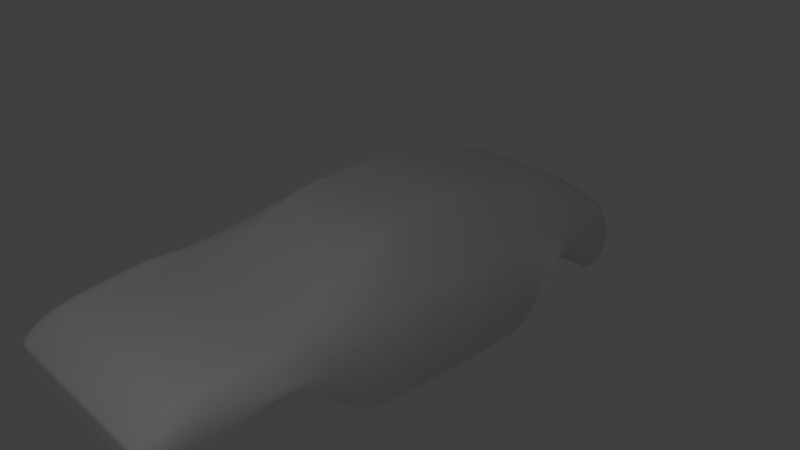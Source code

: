 # Source: body.blend  (saved by Blender 2.79.0; exported with 4.5.12 LTS)
import bpy
from mathutils import Matrix  # noqa: F401  (used for matrix-valued properties, if any)

bpy.ops.wm.read_factory_settings(use_empty=True)
scene = bpy.context.scene
scene.name = 'Scene'

# ---- collections
col_collection_1 = bpy.data.collections.new('Collection 1'); scene.collection.children.link(col_collection_1)
col_collection_1.hide_render = True
col_collection_1.hide_viewport = True
col_collection_2 = bpy.data.collections.new('Collection 2'); scene.collection.children.link(col_collection_2)
col_collection_2.hide_render = True
col_collection_2.hide_viewport = True
col_collection_3 = bpy.data.collections.new('Collection 3'); scene.collection.children.link(col_collection_3)
col_collection_11 = bpy.data.collections.new('Collection 11'); scene.collection.children.link(col_collection_11)

# ---- world
world_world = bpy.data.worlds.new('World'); scene.world = world_world
world_world.color = (0.05088, 0.05088, 0.05088)
world_world.use_sun_shadow = False
world_world.sun_shadow_jitter_overblur = 0.0
world_world.cycles.sampling_method = 'MANUAL'

# ---- cameras
cam_camera = bpy.data.cameras.new('Camera')
cam_camera.clip_end = 100.0
cam_camera.lens = 35.0
cam_camera.sensor_width = 32.0
cam_camera.sensor_height = 18.0
cam_camera.ortho_scale = 7.314
cam_camera.dof.focus_distance = 0.0
cam_camera.dof.aperture_fstop = 128.0

# ---- lights
light_lamp = bpy.data.lights.new('Lamp', 'POINT')
light_lamp.transmission_factor = 0.0
light_lamp.cutoff_distance = 30.0
light_lamp.energy = 100.0
light_lamp.shadow_buffer_clip_start = 1.001
light_lamp.shadow_soft_size = 0.1
light_lamp.shadow_maximum_resolution = 0.006
light_lamp.use_absolute_resolution = True
light_point = bpy.data.lights.new('Point', 'POINT')
light_point.transmission_factor = 0.0
light_point.energy = 100.0
light_point.shadow_buffer_clip_start = 0.5
light_point.shadow_soft_size = 0.1
light_point.shadow_maximum_resolution = 0.006
light_point.use_absolute_resolution = True

# ---- meshes
me_cube = bpy.data.meshes.new('Cube')
me_cube.from_pydata([(1.0, -1.0, -0.8673), (1.0, -1.0, 0.8673), (1.0, 1.0, -0.8673), (1.0, 1.0, 0.8673), (1.0, 1.0, 0.4336), (1.0, 1.0, 0.0), (1.0, 1.0, -0.4336), (1.0, -1.0, 0.4336), (1.0, -0.5, -0.8673), (1.0, 0.0, -0.8673), (1.0, 0.5, -0.8673), (1.0, 0.5, 0.8673), (1.0, 0.0, 0.8673), (1.0, -0.5, 0.8673), (1.856, 0.0, -0.4336), (1.856, 0.5, -0.4336), (1.856, -1.0, -0.4336), (1.856, -1.0, 0.0), (1.856, 1.0, -0.4336), (1.856, 1.0, 0.0), (1.0, 0.5, 0.4336), (1.0, 0.0, 0.4336), (1.0, -0.5, 0.4336), (0.5, 1.0, -0.8673), (0.0, 1.0, -0.8673), (0.0, 1.0, 0.8673), (0.5, 1.0, 0.8673), (0.0, -1.0, -0.8673), (0.5, -1.0, -0.8673), (0.5, -1.0, 0.8673), (0.0, -1.0, 0.8673), (0.0, -1.0, -0.4336), (0.0, -1.0, 0.0), (0.5, -1.0, 0.4336), (0.0, -1.0, 0.4336), (0.0, 1.0, -0.4336), (0.5, 1.0, -0.4336), (0.0, 1.0, 0.0), (0.5, 1.0, 0.0), (0.0, 1.0, 0.4336), (0.5, 1.0, 0.4336), (0.0, 0.5, 0.8673), (0.5, 0.5, 0.8673), (0.0, 0.0, 0.8673), (0.5, 0.0, 0.8673), (0.0, -0.5, 0.8673), (0.5, -0.5, 0.8673), (0.5, 0.5, -0.8673), (0.0, 0.5, -0.8673), (0.5, 0.0, -0.8673), (0.0, 0.0, -0.8673), (0.5, -0.5, -0.8673), (0.0, -0.5, -0.8673), (1.406, -1.0, -0.8673), (1.406, 1.0, -0.8673), (1.406, 1.0, 0.4336), (1.406, 1.0, 0.0), (1.406, 1.0, -0.4336), (1.406, -1.0, 0.4336), (1.406, -1.0, 0.0), (1.406, -1.0, -0.4336), (1.406, -0.5, -0.8673), (1.406, 0.0, -0.8673), (1.406, 0.5, -0.8673), (1.406, 0.5, -0.4336), (1.406, 0.0, -0.4336), (1.406, -0.5, -0.4336), (1.406, 0.5, 0.0), (1.406, 0.0, 0.0), (1.406, -0.5, 0.0), (1.406, 0.5, 0.4336), (1.406, 0.0, 0.4336), (1.406, -0.5, 0.4336), (1.856, -0.5, -0.4336), (1.856, 0.5, 0.0), (1.856, 0.0, 0.0), (1.856, -0.5, 0.0), (1.0, -4.057, -0.8673), (1.0, -4.057, 0.4336), (1.0, -4.057, 0.0), (1.0, -4.057, -0.4336), (1.856, -4.057, -0.4336), (1.856, -4.057, 0.0), (0.0, -4.057, -0.8673), (0.5, -4.057, -0.8673), (0.5, -4.057, -0.4336), (0.0, -4.057, -0.4336), (0.5, -4.057, 0.0), (0.0, -4.057, 0.0), (0.5, -4.057, 0.4336), (0.0, -4.057, 0.4336), (1.406, -4.057, -0.8673), (1.406, -4.057, 0.4336), (1.406, -4.057, 0.0), (1.406, -4.057, -0.4336), (1.0, -4.337, 0.0), (1.0, -4.337, -0.4336), (1.856, -4.337, -0.4336), (1.856, -4.337, 0.0), (0.5, -4.337, -0.4336), (0.0, -4.337, -0.4336), (0.5, -4.337, 0.0), (0.0, -4.337, 0.0), (1.406, -4.337, 0.0), (1.406, -4.337, -0.4336)], [], [(40, 26, 3, 4), (22, 13, 1, 7), (51, 8, 0, 28), (21, 22, 72, 71), (10, 2, 54, 63), (20, 21, 71, 70), (23, 36, 6, 2), (36, 38, 5, 6), (38, 40, 4, 5), (2, 6, 57, 54), (6, 5, 56, 57), (4, 20, 70, 55), (5, 4, 55, 56), (22, 7, 58, 72), (9, 10, 63, 62), (8, 9, 62, 61), (33, 34, 90, 89), (27, 28, 84, 83), (23, 2, 10, 47), (47, 10, 9, 49), (49, 9, 8, 51), (4, 3, 11, 20), (20, 11, 12, 21), (21, 12, 13, 22), (50, 49, 51, 52), (48, 47, 49, 50), (24, 23, 47, 48), (12, 44, 46, 13), (44, 43, 45, 46), (11, 42, 44, 12), (42, 41, 43, 44), (3, 26, 42, 11), (26, 25, 41, 42), (37, 39, 40, 38), (35, 37, 38, 36), (24, 35, 36, 23), (31, 27, 83, 86), (7, 33, 89, 78), (16, 17, 82, 81), (59, 58, 92, 93), (58, 7, 78, 92), (28, 0, 77, 84), (13, 46, 29, 1), (46, 45, 30, 29), (52, 51, 28, 27), (7, 1, 29, 33), (33, 29, 30, 34), (39, 25, 26, 40), (61, 66, 60, 53), (68, 69, 76, 75), (69, 72, 58, 59), (56, 55, 70, 67), (67, 70, 71, 68), (68, 71, 72, 69), (57, 56, 19, 18), (65, 64, 15, 14), (60, 66, 73, 16), (54, 57, 64, 63), (63, 64, 65, 62), (62, 65, 66, 61), (60, 16, 81, 94), (0, 8, 61, 53), (73, 76, 17, 16), (18, 19, 74, 15), (15, 74, 75, 14), (14, 75, 76, 73), (69, 59, 17, 76), (66, 65, 14, 73), (56, 67, 74, 19), (32, 31, 86, 88), (64, 57, 18, 15), (67, 68, 75, 74), (80, 77, 91, 94), (86, 85, 99, 100), (79, 78, 89, 87), (87, 89, 90, 88), (81, 82, 98, 97), (93, 79, 95, 103), (77, 80, 85, 84), (84, 85, 86, 83), (78, 79, 93, 92), (85, 80, 96, 99), (17, 59, 93, 82), (0, 53, 91, 77), (34, 32, 88, 90), (53, 60, 94, 91), (95, 96, 104, 103), (96, 95, 101, 99), (99, 101, 102, 100), (103, 104, 97, 98), (80, 94, 104, 96), (94, 81, 97, 104), (79, 87, 101, 95), (88, 86, 100, 102), (82, 93, 103, 98), (87, 88, 102, 101)])
me_cube.use_remesh_preserve_volume = False
me_cube.use_remesh_preserve_attributes = False
me_cube.use_mirror_vertex_groups = False
me_cube.update()
me_plane_001 = bpy.data.meshes.new('Plane.001')
me_plane_001.from_pydata([(0.5779, -0.7947, 0.1361), (1.156, -0.7676, 0.1361), (0.6349, 1.015, 0.1361), (1.277, 1.168, 0.1361), (0.0, -0.813, 0.1361), (0.0, 0.9757, 0.1348), (0.6064, 0.2004, 0.1361), (1.243, 0.2003, 0.1361), (0.0, 0.2005, 0.1361), (1.302, -0.7549, 0.1361), (1.423, 1.27, 0.1361), (1.389, 0.213, 0.1361), (0.5735, -1.06, 0.1361), (1.151, -1.032, 0.1361), (0.0, -1.078, 0.1361), (1.245, -1.02, 0.1361)], [], [(6, 7, 3, 2), (8, 6, 2, 5), (4, 0, 6, 8), (0, 1, 7, 6), (7, 1, 9, 11), (3, 7, 11, 10), (9, 1, 13, 15), (0, 4, 14, 12), (1, 0, 12, 13)])
me_plane_001.use_remesh_preserve_volume = False
me_plane_001.use_remesh_preserve_attributes = False
me_plane_001.use_mirror_vertex_groups = False
me_plane_001.update()
me_plane_002 = bpy.data.meshes.new('Plane.002')
me_plane_002.from_pydata([(1.403, -4.02, -0.3278), (1.485, 3.279, -0.2859), (0.0, -4.02, -0.3278), (0.0, 3.279, -0.2861), (0.2602, -4.02, -0.3278), (0.6473, -4.02, -0.3278), (1.028, -4.02, -0.3278), (1.129, 3.279, -0.286), (0.7587, 3.279, -0.286), (0.3729, 3.279, -0.2861), (1.465, -3.745, -0.6128), (1.521, -3.197, -0.6841), (1.57, -2.732, -0.07839), (1.614, -2.303, -0.06651), (1.652, -1.873, -0.4703), (1.683, -1.444, -0.7553), (1.709, -1.015, -0.7553), (1.728, -0.5853, -0.7553), (1.742, -0.156, -0.7553), (1.749, 0.2734, -0.7553), (1.75, 0.7027, -0.7553), (1.743, 1.132, -0.7553), (1.732, 1.561, 0.02864), (1.695, 1.991, 0.05243), (1.632, 2.42, -0.5532), (1.566, 2.849, -0.5472), (0.0, -3.745, -0.6128), (0.0, -3.197, -0.6841), (0.0, -2.732, -0.6821), (0.0, -2.303, -0.6702), (0.0, -1.873, -0.6979), (0.0, -1.444, -0.7553), (0.0, -1.015, -0.7553), (0.0, -0.5853, -0.7553), (0.0, -0.156, -0.7553), (0.0, 0.2734, -0.7553), (0.0, 0.7027, -0.7553), (0.0, 1.132, -0.7553), (0.0, 1.561, -0.6791), (0.0, 1.991, -0.6355), (0.0, 2.42, -0.5533), (0.0, 2.849, -0.5474), (0.2675, -3.745, -0.6128), (0.2868, -3.197, -0.6841), (0.3125, -2.732, -0.6821), (0.3401, -2.303, -0.6702), (0.3665, -1.873, -0.6979), (0.3898, -1.444, -0.7553), (0.4091, -1.015, -0.7553), (0.4237, -0.5853, -0.7553), (0.4333, -0.156, -0.7553), (0.4374, 0.2734, -0.7553), (0.4376, 0.7027, -0.7553), (0.4374, 1.132, -0.7553), (0.4303, 1.561, -0.679), (0.4152, 1.991, -0.6355), (0.3962, 2.42, -0.5533), (0.3796, 2.849, -0.5473), (0.6594, -3.745, -0.6128), (0.6883, -3.197, -0.6841), (0.7232, -2.732, -0.6821), (0.758, -2.303, -0.6702), (0.7899, -1.873, -0.6979), (0.8174, -1.444, -0.7553), (0.8399, -1.015, -0.7553), (0.8571, -0.5853, -0.7553), (0.8686, -0.156, -0.7553), (0.8745, 0.2734, -0.7553), (0.8752, 0.7027, -0.7553), (0.8722, 1.132, -0.7553), (0.8577, 1.561, -0.679), (0.8329, 1.991, -0.6354), (0.8014, 2.42, -0.5533), (0.7718, 2.849, -0.5473), (1.052, -3.745, -0.6128), (1.096, -3.197, -0.6841), (1.141, -2.732, -0.07839), (1.182, -2.303, -0.06651), (1.218, -1.873, -0.4703), (1.248, -1.444, -0.7553), (1.273, -1.015, -0.7553), (1.292, -0.5853, -0.7553), (1.305, -0.156, -0.7553), (1.312, 0.2734, -0.7553), (1.313, 0.7027, -0.7553), (1.306, 1.132, -0.7553), (1.286, 1.561, 0.02863), (1.253, 1.991, 0.05242), (1.208, 2.42, -0.5532), (1.158, 2.849, -0.5473), (1.403, -4.02, -0.3278), (1.485, 3.279, -0.2859), (0.0, -4.02, -0.3278), (0.0, 3.279, -0.2861), (0.2602, -4.02, -0.3278), (0.6473, -4.02, -0.3278), (1.028, -4.02, -0.3278), (1.129, 3.279, -0.286), (0.7587, 3.279, -0.286), (0.3729, 3.279, -0.2861), (1.465, -3.745, -0.6128), (1.521, -3.197, -0.6841), (1.57, -2.732, -0.07839), (1.614, -2.303, -0.06651), (1.652, -1.873, -0.4703), (1.683, -1.444, -0.7553), (1.709, -1.015, -0.7553), (1.728, -0.5853, -0.7553), (1.742, -0.156, -0.7553), (1.749, 0.2734, -0.7553), (1.75, 0.7027, -0.7553), (1.743, 1.132, -0.7553), (1.72, 1.561, 0.02864), (1.683, 1.991, 0.05243), (1.632, 2.42, -0.5532), (1.566, 2.849, -0.5472), (1.403, -4.02, -0.3278), (1.485, 3.279, -0.2859), (0.0, -4.02, -0.3278), (0.0, 3.279, -0.2861), (0.2602, -4.02, -0.3278), (0.6473, -4.02, -0.3278), (1.028, -4.02, -0.3278), (1.129, 3.279, -0.286), (0.7587, 3.279, -0.286), (0.3729, 3.279, -0.2861), (1.465, -3.745, -0.6128), (1.521, -3.197, -0.6841), (1.57, -2.732, -0.07839), (1.614, -2.303, -0.06651), (1.652, -1.873, -0.4703), (1.683, -1.444, -0.7553), (1.709, -1.015, -0.7553), (1.728, -0.5853, -0.7553), (1.742, -0.156, -0.7553), (1.749, 0.2734, -0.7553), (1.75, 0.7027, -0.7553), (1.743, 1.132, -0.7553), (1.72, 1.561, 0.02864), (1.683, 1.991, 0.05243), (1.632, 2.42, -0.5532), (1.566, 2.849, -0.5472), (1.257, -4.02, -0.09383), (0.6165, 3.279, 0.2212), (0.0, -4.02, -0.09383), (0.0, 3.279, 0.221), (0.2601, -4.02, -0.09383), (0.6473, -4.02, -0.09383), (1.028, -4.02, -0.09383), (0.6075, 3.279, 0.2212), (0.5996, 3.279, 0.2211), (0.3729, 3.279, 0.2211), (1.006, -3.591, 0.1875), (1.028, -3.162, 0.2291), (1.055, -2.732, 0.2528), (1.092, -2.303, 0.2528), (1.059, -1.873, 0.2875), (0.7798, -1.444, 0.405), (0.8053, -1.015, 0.595), (0.8247, -0.5854, 0.7732), (0.8381, -0.156, 0.8326), (0.8454, 0.2733, 0.8445), (0.8469, 0.7027, 0.8603), (0.839, 1.132, 0.8356), (0.8166, 1.561, 0.7614), (0.7796, 1.991, 0.6961), (0.7281, 2.42, 0.6249), (0.6621, 2.849, 0.5181), (0.0, -3.591, 0.1875), (0.0, -3.162, 0.2291), (0.0, -2.732, 0.2528), (0.0, -2.303, 0.2528), (0.0, -1.873, 0.2875), (0.0, -1.444, 0.405), (0.0, -1.015, 0.595), (0.0, -0.5854, 0.7732), (0.0, -0.156, 0.8326), (0.0, 0.2733, 0.8444), (0.0, 0.7027, 0.8603), (0.0, 1.132, 0.8356), (0.0, 1.561, 0.7614), (0.0, 1.991, 0.6961), (0.0, 2.42, 0.6248), (0.0, 2.849, 0.5179), (0.2675, -3.591, 0.1875), (0.2867, -3.162, 0.2291), (0.3125, -2.732, 0.2528), (0.3401, -2.303, 0.2528), (0.3664, -1.873, 0.2875), (0.3898, -1.444, 0.405), (0.4091, -1.015, 0.595), (0.4237, -0.5854, 0.7732), (0.4332, -0.156, 0.8326), (0.4374, 0.2733, 0.8445), (0.4376, 0.7027, 0.8603), (0.4373, 1.132, 0.8356), (0.4302, 1.561, 0.7614), (0.4151, 1.991, 0.6961), (0.3961, 2.42, 0.6249), (0.3796, 2.849, 0.518), (0.6593, -3.591, 0.1875), (0.6883, -3.162, 0.2291), (0.7232, -2.732, 0.2528), (0.758, -2.303, 0.2528), (0.7898, -1.873, 0.2875), (0.6582, -1.444, 0.405), (0.6807, -1.015, 0.595), (0.6979, -0.5854, 0.7732), (0.7095, -0.156, 0.8326), (0.7153, 0.2733, 0.8445), (0.7161, 0.7027, 0.8603), (0.7131, 1.132, 0.8356), (0.6986, 1.561, 0.7614), (0.6737, 1.991, 0.6961), (0.6423, 2.42, 0.6249), (0.6127, 2.849, 0.518), (0.7393, -3.591, 0.1875), (0.7832, -3.162, 0.2291), (0.8281, -2.732, 0.2528), (0.8692, -2.303, 0.2528), (0.9052, -1.873, 0.2875), (0.7262, -1.444, 0.405), (0.7509, -1.015, 0.595), (0.7697, -0.5854, 0.7732), (0.7827, -0.156, 0.8326), (0.7896, 0.2733, 0.8445), (0.7909, 0.7027, 0.8603), (0.7845, 1.132, 0.8356), (0.7643, 1.561, 0.7614), (0.7309, 1.991, 0.6961), (0.6861, 2.42, 0.6249), (0.6361, 2.849, 0.5181), (0.0, -4.02, -0.1449), (0.0, -4.02, -0.196), (0.0, -4.02, -0.2708), (1.614, -2.303, -0.03919), (1.614, -2.303, 0.005938), (1.227, -2.303, 0.2894), (1.652, -1.873, -0.3242), (1.596, -1.873, -0.001743), (1.128, -1.873, 0.2767), (1.683, -1.444, -0.3242), (1.54, -1.444, 0.1069), (1.114, -1.444, 0.3887), (1.709, -1.015, -0.3242), (1.565, -1.015, 0.1069), (1.139, -1.015, 0.4871), (1.728, -0.5853, -0.3242), (1.585, -0.5854, 0.1069), (1.159, -0.5854, 0.538), (1.742, -0.156, -0.3242), (1.598, -0.156, 0.1069), (1.172, -0.156, 0.538), (1.749, 0.2734, -0.3242), (1.605, 0.2733, 0.1069), (1.179, 0.2733, 0.538), (1.75, 0.7027, -0.3242), (1.607, 0.7027, 0.107), (1.181, 0.7027, 0.5381), (1.743, 1.132, -0.3241), (1.599, 1.132, 0.107), (1.173, 1.132, 0.5381), (1.619, 1.991, 0.08568), (1.54, 1.991, 0.1071), (1.114, 1.991, 0.5382), (1.028, -4.02, -0.1449), (1.028, -4.02, -0.196), (1.028, -4.02, -0.2708), (1.485, 3.279, -0.2229), (1.342, 3.279, 0.1072), (0.9155, 3.279, 0.1939), (0.0, 3.279, -0.2232), (0.0, 3.279, 0.107), (0.0, 3.279, 0.1937), (0.6473, -4.02, -0.2708), (0.6473, -4.02, -0.196), (0.6473, -4.02, -0.1449), (0.2602, -4.02, -0.2708), (0.2602, -4.02, -0.196), (0.2602, -4.02, -0.1449), (0.7587, 3.279, -0.2231), (0.7587, 3.279, 0.1071), (0.6314, 3.279, 0.1882), (1.129, 3.279, -0.223), (1.129, 3.279, 0.1072), (0.8373, 3.279, 0.172), (0.3729, 3.279, 0.1938), (0.3729, 3.279, 0.1071), (0.3729, 3.279, -0.2231), (1.57, -2.732, -0.06295), (1.57, -2.732, 0.005938), (1.183, -2.732, 0.2645), (0.9961, 2.849, 0.4195), (1.422, 2.849, 0.1072), (1.566, 2.849, -0.324), (1.521, -3.161, -0.3242), (1.521, -3.161, 0.005938), (1.134, -3.161, 0.2413), (1.632, 2.42, -0.324), (1.488, 2.42, 0.1071), (1.062, 2.42, 0.5382), (1.403, -4.02, -0.1449), (1.403, -4.02, -0.196), (1.403, -4.02, -0.2708), (1.465, -3.751, -0.2945), (1.465, -3.591, 0.005938), (1.078, -3.591, 0.2104), (1.151, 1.561, 0.5381), (1.577, 1.561, 0.107), (1.656, 1.561, 0.0797), (0.0, -4.02, -0.1704), (1.405, -2.303, 0.2842), (1.374, -1.873, 0.2781), (1.327, -1.444, 0.3065), (1.352, -1.015, 0.3225), (1.372, -0.5854, 0.3225), (1.385, -0.156, 0.3225), (1.392, 0.2733, 0.3225), (1.394, 0.7027, 0.3225), (1.386, 1.132, 0.3225), (1.327, 1.991, 0.3226), (1.028, -4.02, -0.1704), (1.128, 3.279, 0.1506), (0.0, 3.279, 0.1504), (0.6473, -4.02, -0.1704), (0.2602, -4.02, -0.1704), (0.6951, 3.279, 0.1477), (0.9834, 3.279, 0.1396), (0.3729, 3.279, 0.1504), (1.362, -2.732, 0.2565), (1.209, 2.849, 0.2633), (1.312, -3.161, 0.2259), (1.275, 2.42, 0.3227), (1.403, -4.02, -0.1704), (1.256, -3.591, 0.1875), (1.364, 1.561, 0.3226)], [], [(89, 7, 1, 25), (41, 3, 9, 57), (57, 9, 8, 73), (73, 8, 7, 89), (5, 58, 74, 6), (58, 59, 75, 74), (59, 60, 76, 75), (60, 61, 77, 76), (61, 62, 78, 77), (62, 63, 79, 78), (63, 64, 80, 79), (64, 65, 81, 80), (65, 66, 82, 81), (66, 67, 83, 82), (67, 68, 84, 83), (68, 69, 85, 84), (69, 70, 86, 85), (70, 71, 87, 86), (71, 72, 88, 87), (72, 73, 89, 88), (4, 42, 58, 5), (42, 43, 59, 58), (43, 44, 60, 59), (44, 45, 61, 60), (45, 46, 62, 61), (46, 47, 63, 62), (47, 48, 64, 63), (48, 49, 65, 64), (49, 50, 66, 65), (50, 51, 67, 66), (51, 52, 68, 67), (52, 53, 69, 68), (53, 54, 70, 69), (54, 55, 71, 70), (55, 56, 72, 71), (56, 57, 73, 72), (2, 26, 42, 4), (26, 27, 43, 42), (27, 28, 44, 43), (28, 29, 45, 44), (29, 30, 46, 45), (30, 31, 47, 46), (31, 32, 48, 47), (32, 33, 49, 48), (33, 34, 50, 49), (34, 35, 51, 50), (35, 36, 52, 51), (36, 37, 53, 52), (37, 38, 54, 53), (38, 39, 55, 54), (39, 40, 56, 55), (40, 41, 57, 56), (6, 74, 10, 0), (74, 75, 11, 10), (75, 76, 12, 11), (76, 77, 13, 12), (77, 78, 14, 13), (78, 79, 15, 14), (79, 80, 16, 15), (80, 81, 17, 16), (81, 82, 18, 17), (82, 83, 19, 18), (83, 84, 20, 19), (84, 85, 21, 20), (85, 86, 22, 21), (86, 87, 23, 22), (87, 88, 24, 23), (88, 89, 25, 24), (101, 102, 128, 127), (114, 115, 141, 140), (115, 91, 117, 141), (100, 101, 127, 126), (113, 114, 140, 139), (96, 90, 116, 122), (90, 100, 126, 116), (112, 113, 139, 138), (111, 112, 138, 137), (110, 111, 137, 136), (109, 110, 136, 135), (98, 99, 125, 124), (108, 109, 135, 134), (97, 98, 124, 123), (107, 108, 134, 133), (91, 97, 123, 117), (106, 107, 133, 132), (95, 96, 122, 121), (105, 106, 132, 131), (94, 95, 121, 120), (104, 105, 131, 130), (92, 94, 120, 118), (103, 104, 130, 129), (102, 103, 129, 128), (99, 93, 119, 125), (21, 22, 112, 111), (22, 23, 113, 112), (0, 10, 100, 90), (6, 0, 90, 96), (23, 24, 114, 113), (10, 11, 101, 100), (25, 1, 91, 115), (24, 25, 115, 114), (11, 12, 102, 101), (9, 3, 93, 99), (12, 13, 103, 102), (13, 14, 104, 103), (2, 4, 94, 92), (14, 15, 105, 104), (4, 5, 95, 94), (15, 16, 106, 105), (5, 6, 96, 95), (16, 17, 107, 106), (1, 7, 97, 91), (17, 18, 108, 107), (7, 8, 98, 97), (18, 19, 109, 108), (8, 9, 99, 98), (19, 20, 110, 109), (20, 21, 111, 110), (261, 307, 164, 163), (258, 261, 163, 162), (255, 258, 162, 161), (282, 286, 151, 150), (252, 255, 161, 160), (285, 282, 150, 149), (249, 252, 160, 159), (270, 285, 149, 143), (246, 249, 159, 158), (276, 265, 148, 147), (243, 246, 158, 157), (279, 276, 147, 146), (240, 243, 157, 156), (232, 279, 146, 144), (237, 240, 156, 155), (291, 237, 155, 154), (286, 273, 145, 151), (297, 291, 154, 153), (300, 292, 167, 166), (292, 270, 143, 167), (306, 297, 153, 152), (264, 300, 166, 165), (265, 301, 142, 148), (301, 306, 152, 142), (307, 264, 165, 164), (231, 167, 143, 149), (183, 199, 151, 145), (199, 215, 150, 151), (215, 231, 149, 150), (147, 148, 216, 200), (200, 216, 217, 201), (201, 217, 218, 202), (202, 218, 219, 203), (203, 219, 220, 204), (204, 220, 221, 205), (205, 221, 222, 206), (206, 222, 223, 207), (207, 223, 224, 208), (208, 224, 225, 209), (209, 225, 226, 210), (210, 226, 227, 211), (211, 227, 228, 212), (212, 228, 229, 213), (213, 229, 230, 214), (214, 230, 231, 215), (146, 147, 200, 184), (184, 200, 201, 185), (185, 201, 202, 186), (186, 202, 203, 187), (187, 203, 204, 188), (188, 204, 205, 189), (189, 205, 206, 190), (190, 206, 207, 191), (191, 207, 208, 192), (192, 208, 209, 193), (193, 209, 210, 194), (194, 210, 211, 195), (195, 211, 212, 196), (196, 212, 213, 197), (197, 213, 214, 198), (198, 214, 215, 199), (144, 146, 184, 168), (168, 184, 185, 169), (169, 185, 186, 170), (170, 186, 187, 171), (171, 187, 188, 172), (172, 188, 189, 173), (173, 189, 190, 174), (174, 190, 191, 175), (175, 191, 192, 176), (176, 192, 193, 177), (177, 193, 194, 178), (178, 194, 195, 179), (179, 195, 196, 180), (180, 196, 197, 181), (181, 197, 198, 182), (182, 198, 199, 183), (148, 142, 152, 216), (216, 152, 153, 217), (217, 153, 154, 218), (218, 154, 155, 219), (219, 155, 156, 220), (220, 156, 157, 221), (221, 157, 158, 222), (222, 158, 159, 223), (223, 159, 160, 224), (224, 160, 161, 225), (225, 161, 162, 226), (226, 162, 163, 227), (227, 163, 164, 228), (228, 164, 165, 229), (229, 165, 166, 230), (230, 166, 167, 231), (138, 139, 262, 309), (309, 262, 263, 308), (335, 320, 264, 307), (116, 126, 304, 303), (303, 304, 305, 302), (333, 334, 306, 301), (122, 116, 303, 267), (267, 303, 302, 266), (321, 333, 301, 265), (139, 140, 298, 262), (262, 298, 299, 263), (320, 332, 300, 264), (126, 127, 295, 304), (304, 295, 296, 305), (334, 331, 297, 306), (141, 117, 268, 294), (294, 268, 269, 293), (330, 322, 270, 292), (140, 141, 294, 298), (298, 294, 293, 299), (332, 330, 292, 300), (127, 128, 289, 295), (295, 289, 290, 296), (331, 329, 291, 297), (125, 119, 271, 288), (288, 271, 272, 287), (328, 323, 273, 286), (128, 129, 235, 289), (289, 235, 236, 290), (329, 311, 237, 291), (129, 130, 238, 235), (235, 238, 239, 236), (311, 312, 240, 237), (118, 120, 277, 234), (234, 277, 278, 233), (310, 325, 279, 232), (130, 131, 241, 238), (238, 241, 242, 239), (312, 313, 243, 240), (120, 121, 274, 277), (277, 274, 275, 278), (325, 324, 276, 279), (131, 132, 244, 241), (241, 244, 245, 242), (313, 314, 246, 243), (121, 122, 267, 274), (274, 267, 266, 275), (324, 321, 265, 276), (132, 133, 247, 244), (244, 247, 248, 245), (314, 315, 249, 246), (117, 123, 283, 268), (268, 283, 284, 269), (322, 327, 285, 270), (133, 134, 250, 247), (247, 250, 251, 248), (315, 316, 252, 249), (123, 124, 280, 283), (283, 280, 281, 284), (327, 326, 282, 285), (134, 135, 253, 250), (250, 253, 254, 251), (316, 317, 255, 252), (124, 125, 288, 280), (280, 288, 287, 281), (326, 328, 286, 282), (135, 136, 256, 253), (253, 256, 257, 254), (317, 318, 258, 255), (136, 137, 259, 256), (256, 259, 260, 257), (318, 319, 261, 258), (137, 138, 309, 259), (259, 309, 308, 260), (319, 335, 307, 261), (260, 308, 335, 319), (257, 260, 319, 318), (254, 257, 318, 317), (281, 287, 328, 326), (251, 254, 317, 316), (284, 281, 326, 327), (248, 251, 316, 315), (269, 284, 327, 322), (245, 248, 315, 314), (275, 266, 321, 324), (242, 245, 314, 313), (278, 275, 324, 325), (239, 242, 313, 312), (233, 278, 325, 310), (236, 239, 312, 311), (290, 236, 311, 329), (287, 272, 323, 328), (296, 290, 329, 331), (299, 293, 330, 332), (293, 269, 322, 330), (305, 296, 331, 334), (263, 299, 332, 320), (266, 302, 333, 321), (302, 305, 334, 333), (308, 263, 320, 335)])
me_plane_002.use_remesh_preserve_volume = False
me_plane_002.use_remesh_preserve_attributes = False
me_plane_002.use_mirror_vertex_groups = False
me_plane_002.update()

# ---- objects
ob_cube = bpy.data.objects.new('Cube', me_cube)
ob_lamp = bpy.data.objects.new('Lamp', light_lamp)
ob_camera = bpy.data.objects.new('Camera', cam_camera)
ob_plane = bpy.data.objects.new('Plane', me_plane_001)
ob_plane_001 = bpy.data.objects.new('Plane.001', me_plane_002)
ob_point = bpy.data.objects.new('Point', light_point)

# ---- transforms, parenting, visibility, modifiers, constraints
ob_cube.location = (0.0, 0.0, 0.0)
ob_cube.lineart.crease_threshold = 0.0
_m = ob_cube.modifiers.new('Subsurf', 'SUBSURF')
_m.uv_smooth = 'PRESERVE_CORNERS'
_m.quality = 2
_m.show_only_control_edges = False
_m = ob_cube.modifiers.new('Mirror', 'MIRROR')
ob_lamp.location = (4.076, 1.005, 5.904)
ob_lamp.rotation_euler = (0.6503, 0.05522, 1.866)
ob_lamp.lock_rotations_4d = False
ob_lamp.empty_display_type = 'ARROWS'
ob_lamp.color = (0.0, 0.0, 0.0, 0.0)
ob_lamp.lineart.crease_threshold = 0.0
ob_camera.location = (7.481, -6.508, 5.344)
ob_camera.rotation_euler = (1.109, 0.0, 0.8149)
ob_camera.lock_rotations_4d = False
ob_camera.empty_display_type = 'ARROWS'
ob_camera.color = (0.0, 0.0, 0.0, 0.0)
ob_camera.display_type = 'WIRE'
ob_camera.lineart.crease_threshold = 0.0
ob_plane.location = (0.0, -2.835, 0.0)
ob_plane.lineart.crease_threshold = 0.0
_m = ob_plane.modifiers.new('Mirror', 'MIRROR')
_m.use_clip = True
ob_plane_001.location = (0.0, 0.0, 0.0)
ob_plane_001.lineart.crease_threshold = 0.0
_m = ob_plane_001.modifiers.new('Mirror', 'MIRROR')
_m.use_clip = True
_m = ob_plane_001.modifiers.new('Subsurf', 'SUBSURF')
_m.uv_smooth = 'PRESERVE_CORNERS'
_m.quality = 2
_m.levels = 2
_m.show_only_control_edges = False
ob_point.location = (2.233, -5.585, 5.3)
ob_point.lineart.crease_threshold = 0.0

# ---- collection membership
col_collection_1.objects.link(ob_cube)
col_collection_1.objects.link(ob_lamp)
col_collection_1.objects.link(ob_camera)
col_collection_2.objects.link(ob_plane)
col_collection_3.objects.link(ob_plane_001)
col_collection_11.objects.link(ob_point)

# ---- scene / render settings (as saved in the file)
scene.camera = ob_camera
scene.frame_start = 1; scene.frame_end = 250; scene.frame_set(1)
scene.render.engine = 'BLENDER_EEVEE_NEXT'
scene.render.resolution_percentage = 50
scene.render.dither_intensity = 0.0
scene.cycles.use_denoising = False
scene.cycles.samples = 128
scene.cycles.sampling_pattern = 'TABULATED_SOBOL'
scene.cycles.use_adaptive_sampling = False
scene.cycles.use_light_tree = False
scene.cycles.blur_glossy = 0.0
scene.cycles.sample_clamp_indirect = 0.0
scene.view_settings.view_transform = 'Standard'
bpy.context.view_layer.update()
